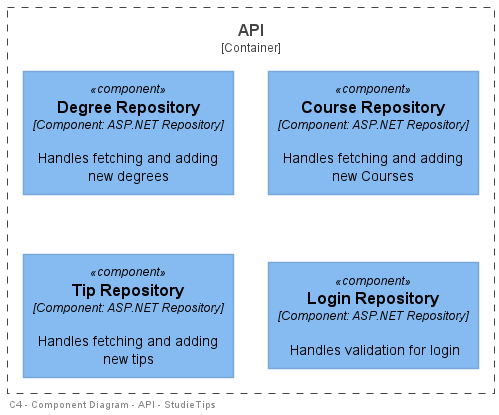

The diagram above was rendered by PlantUML. Its source (embedded in the PNG):
@startuml
!include <C4/C4_Container>
!include <C4/C4_Component>

left footer "   C4 - Component Diagram - API - StudieTips"

Container_Boundary(API,"API",""){
    
    Component(Repository1, "Degree Repository", "Component: ASP.NET Repository","Handles fetching and adding new degrees")
    Component(Repository2, "Course Repository", "Component: ASP.NET Repository","Handles fetching and adding new Courses")
    Component(Repository3, "Tip Repository", "Component: ASP.NET Repository","Handles fetching and adding new tips")
    Component(Repository4, "Login Repository", "Component: ASP.NET Repository","Handles validation for login")    
}

@enduml